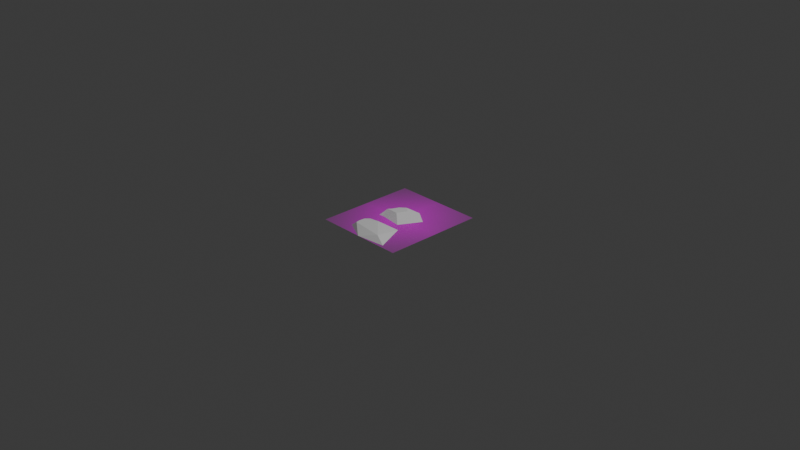 # Source: Ore_Ground_Model.blend  (saved by Blender 4.0.36; exported with 4.5.12 LTS)
import bpy
from mathutils import Matrix  # noqa: F401  (used for matrix-valued properties, if any)

bpy.ops.wm.read_factory_settings(use_empty=True)
scene = bpy.context.scene
scene.name = 'Scene'

# ---- collections
col_collection = bpy.data.collections.new('Collection'); scene.collection.children.link(col_collection)

# ---- images (referenced by path relative to the original .blend; pixels are not part of the script)
import os
ASSET_DIR = os.environ.get("B2B_ASSET_DIR", "")  # directory of the original .blend (textures are referenced by path, not embedded)
HERE = os.path.dirname(os.path.abspath(__file__))  # packed textures are extracted next to this script under _unpacked/

def load_image(name, relpath, width, height, colorspace="sRGB"):
    """Load a texture the original file referenced (path relative to the .blend, or extracted next to this script)."""
    p = next((c for c in (os.path.join(HERE, relpath), os.path.join(ASSET_DIR, relpath)) if relpath and os.path.exists(c)), "")
    if p:
        img = bpy.data.images.load(p, check_existing=True)
        img.name = name
    else:  # same state as the original file: an image datablock whose file is absent (Cycles renders it pink)
        img = bpy.data.images.new(name, width, height)
        img.source = "FILE"
        img.filepath = "//" + (relpath or name)
    img.colorspace_settings.name = colorspace
    return img
img_coal_ore_png = load_image('Coal ore.png', 'Coal ore.png', 1024, 1024, 'sRGB')

# ---- materials (node trees are filled in below, after node groups)
mat_coal_ore = bpy.data.materials.new('Coal ore')
mat_coal_ore.surface_render_method = 'BLENDED'
mat_coal_ore.blend_method = 'BLEND'

# ---- material node trees
mat_coal_ore.use_nodes = True; mat_coal_ore.node_tree.nodes.clear()
_N = mat_coal_ore.node_tree.nodes; _L = mat_coal_ore.node_tree.links
n0 = _N.new('ShaderNodeOutputMaterial'); n0.name = 'Material Output'; n0.location = (300, 300)
n1 = _N.new('ShaderNodeTexImage'); n1.name = 'Image Texture'; n1.location = (-200, 300)
n1.image = img_coal_ore_png
n1.extension = 'CLIP'
n2 = _N.new('ShaderNodeBsdfPrincipled'); n2.name = 'Principled BSDF'; n2.location = (0, 300)
n2.inputs[3].default_value = 1.45
_L.new(n1.outputs[0], n2.inputs[0])
_L.new(n1.outputs[1], n2.inputs[4])
_L.new(n2.outputs[0], n0.inputs[0])
n0.is_active_output = True

# ---- world
world_world = bpy.data.worlds.new('World'); scene.world = world_world
world_world.use_nodes = True; world_world.node_tree.nodes.clear()
_N = world_world.node_tree.nodes; _L = world_world.node_tree.links
n0 = _N.new('ShaderNodeOutputWorld'); n0.name = 'World Output'; n0.location = (300, 300)
n1 = _N.new('ShaderNodeBackground'); n1.name = 'Background'; n1.location = (10, 300)
n1.inputs[0].default_value = (0.05088, 0.05088, 0.05088, 1.0)
_L.new(n1.outputs[0], n0.inputs[0])
n0.is_active_output = True
world_world.color = (0.05088, 0.05088, 0.05088)
world_world.use_sun_shadow = False
world_world.sun_shadow_jitter_overblur = 0.0

# ---- cameras
cam_camera = bpy.data.cameras.new('Camera')
cam_camera.clip_end = 100.0
cam_camera.ortho_scale = 7.314

# ---- lights
light_light = bpy.data.lights.new('Light', 'POINT')
light_light.transmission_factor = 0.0
light_light.use_soft_falloff = False
light_light.energy = 1000.0
light_light.shadow_soft_size = 0.1
light_light.shadow_maximum_resolution = 0.006
light_light.use_absolute_resolution = True

# ---- meshes
me_coal_ore = bpy.data.meshes.new('Coal ore')
me_coal_ore.from_pydata([(-0.5542, -0.5, 0.0), (0.5542, -0.5, 0.0), (-0.5542, 0.5, 0.0), (0.5542, 0.5, 0.0)], [], [(0, 1, 3, 2)])
_uv = me_coal_ore.uv_layers.new(name='UVMap')
_uv.uv.foreach_set('vector', [0.0, 0.0, 1.0, 0.0, 1.0, 1.0, 0.0, 1.0])
me_coal_ore.materials.append(mat_coal_ore)
me_coal_ore.update()
me_circle = bpy.data.meshes.new('Circle')
me_circle.from_pydata([(0.1782, -0.1847, 0.0), (-0.2048, -0.2094, 0.0), (-0.229, -0.4378, 0.0), (-0.001533, -0.5548, 0.0), (0.3193, -0.5186, 0.0), (-0.03822, -0.2548, 0.04535), (-0.1743, -0.3131, 0.04535), (-0.1792, -0.3781, 0.04535), (-0.1693, -0.425, 0.04535), (0.189, -0.4666, 0.04535), (-0.001765, -0.4445, 0.04535)], [], [(4, 0, 9), (3, 4, 9), (2, 3, 8), (0, 1, 5), (6, 5, 1), (6, 7, 8, 10, 9, 5), (8, 7, 2), (7, 6, 1, 2), (9, 0, 5), (1, 0, 4, 3, 2), (10, 3, 9), (8, 3, 10)])
_uv = me_circle.uv_layers.new(name='UVMap')
_uv.uv.foreach_set('vector', [0.0, 0.0, 0.0, 0.0, 0.0, 0.0, 0.0, 0.0, 0.0, 0.0, 0.0, 0.0, 0.0, 0.0, 0.0, 0.0, 0.0, 0.0, 0.0, 0.0, 0.0, 0.0, 0.0, 0.0, 0.0, 0.0, 0.0, 0.0, 0.0, 0.0, 0.0, 0.0, 0.0, 0.0, 0.0, 0.0, 0.0, 0.0, 0.0, 0.0, 0.0, 0.0, 0.0, 0.0, 0.0, 0.0, 0.0, 0.0, 0.0, 0.0, 0.0, 0.0, 0.0, 0.0, 0.0, 0.0, 0.0, 0.0, 0.0, 0.0, 0.0, 0.0, 0.0, 0.0, 0.0, 0.0, 0.0, 0.0, 0.0, 0.0, 0.0, 0.0, 0.0, 0.0, 0.0, 0.0, 0.0, 0.0, 0.0, 0.0, 0.0, 0.0, 0.0, 0.0])
me_circle.update()
me_circle_002 = bpy.data.meshes.new('Circle.002')
me_circle_002.from_pydata([(0.2164, 0.1227, 0.0), (0.04966, 0.2381, 0.0), (-0.2065, -0.08389, 0.0), (-0.1049, 0.1224, 0.0), (-0.2065, -0.08389, 0.0), (-0.1589, -0.07566, 0.0), (0.08907, -0.1092, 0.0), (0.02523, 0.09637, 0.05988), (-0.04201, 0.1459, 0.05988), (-0.1312, 0.02168, 0.05988), (-0.101, 0.09304, 0.05988), (-0.1584, -0.01235, 0.05988), (-0.1135, -0.00959, 0.05988), (-0.0293, -0.01076, 0.05988), (-0.1542, 0.0284, 0.0)], [], [(0, 1, 8, 7), (1, 3, 8), (8, 3, 10), (10, 3, 9), (2, 11, 9, 14), (4, 5, 2), (11, 2, 5), (11, 5, 12), (5, 6, 13, 12), (6, 0, 7, 13), (7, 8, 10, 9, 11, 12, 13), (14, 9, 3)])
_uv = me_circle_002.uv_layers.new(name='UVMap')
_uv.uv.foreach_set('vector', [0.0, 0.0, 0.0, 0.0, 0.0, 0.0, 0.0, 0.0, 0.0, 0.0, 0.0, 0.0, 0.0, 0.0, 0.0, 0.0, 0.0, 0.0, 0.0, 0.0, 0.0, 0.0, 0.0, 0.0, 0.0, 0.0, 0.0, 0.0, 0.0, 0.0, 0.0, 0.0, 0.0, 0.0, 0.0, 0.0, 0.0, 0.0, 0.0, 0.0, 0.0, 0.0, 0.0, 0.0, 0.0, 0.0, 0.0, 0.0, 0.0, 0.0, 0.0, 0.0, 0.0, 0.0, 0.0, 0.0, 0.0, 0.0, 0.0, 0.0, 0.0, 0.0, 0.0, 0.0, 0.0, 0.0, 0.0, 0.0, 0.0, 0.0, 0.0, 0.0, 0.0, 0.0, 0.0, 0.0, 0.0, 0.0, 0.0, 0.0, 0.0, 0.0, 0.0, 0.0, 0.0, 0.0, 0.0, 0.0])
me_circle_002.update()

# ---- objects
ob_light = bpy.data.objects.new('Light', light_light)
ob_camera = bpy.data.objects.new('Camera', cam_camera)
ob_coal_ore = bpy.data.objects.new('Coal ore', me_coal_ore)
ob_circle = bpy.data.objects.new('Circle', me_circle)
ob_circle_001 = bpy.data.objects.new('Circle.001', me_circle_002)

# ---- transforms, parenting, visibility, modifiers, constraints
ob_light.location = (4.076, 1.005, 5.904)
ob_light.rotation_euler = (0.6503, 0.05522, 1.866)
ob_light.lock_rotations_4d = False
ob_light.empty_display_type = 'ARROWS'
ob_light.color = (0.0, 0.0, 0.0, 0.0)
ob_light.lineart.crease_threshold = 0.0
ob_camera.location = (7.359, -6.926, 4.958)
ob_camera.rotation_euler = (1.109, 0.0, 0.8149)
ob_camera.lock_rotations_4d = False
ob_camera.empty_display_type = 'ARROWS'
ob_camera.color = (0.0, 0.0, 0.0, 0.0)
ob_camera.display_type = 'WIRE'
ob_camera.lineart.crease_threshold = 0.0
ob_coal_ore.location = (0.0, 0.0, 0.0)
ob_coal_ore.rotation_euler = (0.0, 0.0, 1.571)
ob_circle.location = (0.0, 0.0, 0.0)
ob_circle_001.location = (0.0, 0.0, 0.0)

# ---- collection membership
col_collection.objects.link(ob_light)
col_collection.objects.link(ob_camera)
col_collection.objects.link(ob_coal_ore)
col_collection.objects.link(ob_circle)
col_collection.objects.link(ob_circle_001)

# ---- scene / render settings (as saved in the file)
scene.camera = ob_camera
scene.frame_start = 1; scene.frame_end = 250; scene.frame_set(1)
scene.render.engine = 'BLENDER_EEVEE_NEXT'
scene.cycles.sampling_pattern = 'TABULATED_SOBOL'
bpy.context.view_layer.update()
